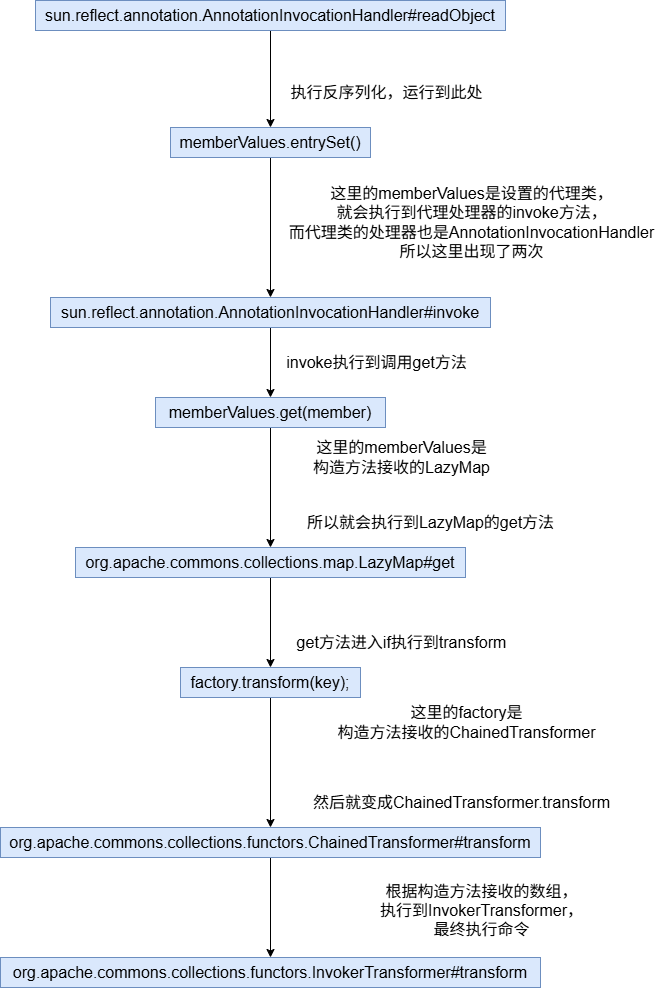

The diagram above was exported from draw.io. Its source (the exported page's mxGraphModel, read from the mxfile embedded in the PNG):
<mxGraphModel dx="2936" dy="1226" grid="1" gridSize="10" guides="1" tooltips="1" connect="1" arrows="1" fold="1" page="1" pageScale="1" pageWidth="827" pageHeight="1169" math="0" shadow="0">
  <root>
    <mxCell id="0" />
    <mxCell id="1" parent="0" />
    <mxCell id="d2YYuHSTHGjBjArzSbB2-37" style="edgeStyle=orthogonalEdgeStyle;rounded=0;orthogonalLoop=1;jettySize=auto;html=1;fontFamily=Helvetica;fontSize=16;fontColor=default;autosize=1;resizable=1;" edge="1" parent="1" source="d2YYuHSTHGjBjArzSbB2-26" target="d2YYuHSTHGjBjArzSbB2-27">
      <mxGeometry relative="1" as="geometry" />
    </mxCell>
    <mxCell id="d2YYuHSTHGjBjArzSbB2-26" value="sun.reflect.annotation.AnnotationInvocationHandler#readObject" style="rounded=0;whiteSpace=wrap;html=1;strokeColor=#6c8ebf;align=center;verticalAlign=middle;fontFamily=Helvetica;fontSize=16;fontColor=default;autosize=1;resizable=1;fillColor=#dae8fc;gradientColor=none;" vertex="1" parent="1">
      <mxGeometry x="19" y="103" width="470" height="30" as="geometry" />
    </mxCell>
    <mxCell id="d2YYuHSTHGjBjArzSbB2-34" style="edgeStyle=orthogonalEdgeStyle;rounded=0;orthogonalLoop=1;jettySize=auto;html=1;fontFamily=Helvetica;fontSize=16;fontColor=default;autosize=1;resizable=1;" edge="1" parent="1" source="d2YYuHSTHGjBjArzSbB2-27" target="d2YYuHSTHGjBjArzSbB2-33">
      <mxGeometry relative="1" as="geometry" />
    </mxCell>
    <mxCell id="d2YYuHSTHGjBjArzSbB2-27" value="memberValues.entrySet()" style="whiteSpace=wrap;html=1;strokeColor=#6c8ebf;align=center;verticalAlign=middle;fontFamily=Helvetica;fontSize=16;fontColor=default;autosize=1;resizable=1;fillColor=#dae8fc;gradientColor=none;" vertex="1" parent="1">
      <mxGeometry x="154" y="230" width="200" height="30" as="geometry" />
    </mxCell>
    <mxCell id="d2YYuHSTHGjBjArzSbB2-32" value="执行反序列化，运行到此处" style="text;html=1;align=center;verticalAlign=middle;resizable=1;points=[];autosize=1;strokeColor=none;fillColor=none;fontFamily=Helvetica;fontSize=16;fontColor=default;" vertex="1" parent="1">
      <mxGeometry x="260" y="180" width="220" height="30" as="geometry" />
    </mxCell>
    <mxCell id="d2YYuHSTHGjBjArzSbB2-43" value="" style="edgeStyle=orthogonalEdgeStyle;rounded=0;orthogonalLoop=1;jettySize=auto;html=1;fontFamily=Helvetica;fontSize=16;fontColor=default;autosize=1;resizable=1;" edge="1" parent="1" source="d2YYuHSTHGjBjArzSbB2-33" target="d2YYuHSTHGjBjArzSbB2-42">
      <mxGeometry relative="1" as="geometry" />
    </mxCell>
    <mxCell id="d2YYuHSTHGjBjArzSbB2-33" value="sun.reflect.annotation.AnnotationInvocationHandler#invoke" style="whiteSpace=wrap;html=1;strokeColor=#6c8ebf;align=center;verticalAlign=middle;fontFamily=Helvetica;fontSize=16;fontColor=default;autosize=1;resizable=1;fillColor=#dae8fc;gradientColor=none;" vertex="1" parent="1">
      <mxGeometry x="34" y="400" width="440" height="30" as="geometry" />
    </mxCell>
    <mxCell id="d2YYuHSTHGjBjArzSbB2-36" value="这里的memberValues是设置的代理类，&lt;div&gt;就会执行到代理处理器的invoke方法，&lt;/div&gt;&lt;div&gt;而代理类的处理器也是&lt;span style=&quot;text-wrap-mode: wrap; background-color: transparent; color: light-dark(rgb(0, 0, 0), rgb(255, 255, 255));&quot;&gt;AnnotationInvocationHandler&lt;/span&gt;&lt;/div&gt;&lt;div&gt;&lt;span style=&quot;text-wrap-mode: wrap; background-color: transparent; color: light-dark(rgb(0, 0, 0), rgb(255, 255, 255));&quot;&gt;所以这里出现了两次&lt;/span&gt;&lt;/div&gt;" style="text;html=1;align=center;verticalAlign=middle;resizable=1;points=[];autosize=1;strokeColor=none;fillColor=none;fontFamily=Helvetica;fontSize=16;fontColor=default;" vertex="1" parent="1">
      <mxGeometry x="260" y="280" width="390" height="90" as="geometry" />
    </mxCell>
    <mxCell id="d2YYuHSTHGjBjArzSbB2-50" value="" style="edgeStyle=orthogonalEdgeStyle;rounded=0;orthogonalLoop=1;jettySize=auto;html=1;fontFamily=Helvetica;fontSize=16;fontColor=default;autosize=1;resizable=1;" edge="1" parent="1" source="d2YYuHSTHGjBjArzSbB2-42" target="d2YYuHSTHGjBjArzSbB2-49">
      <mxGeometry relative="1" as="geometry" />
    </mxCell>
    <mxCell id="d2YYuHSTHGjBjArzSbB2-42" value="memberValues.get(member)" style="whiteSpace=wrap;html=1;fontSize=16;fillColor=#dae8fc;strokeColor=#6c8ebf;autosize=1;resizable=1;gradientColor=none;" vertex="1" parent="1">
      <mxGeometry x="139" y="500" width="230" height="30" as="geometry" />
    </mxCell>
    <mxCell id="d2YYuHSTHGjBjArzSbB2-44" value="invoke执行到调用get方法" style="text;html=1;align=center;verticalAlign=middle;resizable=1;points=[];autosize=1;strokeColor=none;fillColor=none;fontFamily=Helvetica;fontSize=16;fontColor=default;" vertex="1" parent="1">
      <mxGeometry x="260" y="450" width="200" height="30" as="geometry" />
    </mxCell>
    <mxCell id="d2YYuHSTHGjBjArzSbB2-45" value="这里的memberValues是&lt;div&gt;构造方法接收的LazyMap&lt;/div&gt;" style="text;html=1;align=center;verticalAlign=middle;resizable=1;points=[];autosize=1;strokeColor=none;fillColor=none;fontFamily=Helvetica;fontSize=16;fontColor=default;" vertex="1" parent="1">
      <mxGeometry x="285" y="535" width="200" height="50" as="geometry" />
    </mxCell>
    <mxCell id="d2YYuHSTHGjBjArzSbB2-53" value="" style="edgeStyle=orthogonalEdgeStyle;rounded=0;orthogonalLoop=1;jettySize=auto;html=1;fontFamily=Helvetica;fontSize=16;fontColor=default;autosize=1;resizable=1;" edge="1" parent="1" source="d2YYuHSTHGjBjArzSbB2-49" target="d2YYuHSTHGjBjArzSbB2-52">
      <mxGeometry relative="1" as="geometry" />
    </mxCell>
    <mxCell id="d2YYuHSTHGjBjArzSbB2-49" value="org.apache.commons.collections.map.LazyMap#get" style="whiteSpace=wrap;html=1;fontSize=16;fillColor=#dae8fc;strokeColor=#6c8ebf;autosize=1;resizable=1;gradientColor=none;" vertex="1" parent="1">
      <mxGeometry x="59" y="650" width="390" height="30" as="geometry" />
    </mxCell>
    <mxCell id="d2YYuHSTHGjBjArzSbB2-51" value="所以就会执行到LazyMap的get方法" style="text;html=1;align=center;verticalAlign=middle;resizable=1;points=[];autosize=1;strokeColor=none;fillColor=none;fontFamily=Helvetica;fontSize=16;fontColor=default;" vertex="1" parent="1">
      <mxGeometry x="279" y="610" width="270" height="30" as="geometry" />
    </mxCell>
    <mxCell id="d2YYuHSTHGjBjArzSbB2-58" value="" style="edgeStyle=orthogonalEdgeStyle;rounded=0;orthogonalLoop=1;jettySize=auto;html=1;fontFamily=Helvetica;fontSize=16;fontColor=default;autosize=1;resizable=1;" edge="1" parent="1" source="d2YYuHSTHGjBjArzSbB2-52" target="d2YYuHSTHGjBjArzSbB2-57">
      <mxGeometry relative="1" as="geometry" />
    </mxCell>
    <mxCell id="d2YYuHSTHGjBjArzSbB2-52" value="factory.transform(key);" style="whiteSpace=wrap;html=1;fontSize=16;fillColor=#dae8fc;strokeColor=#6c8ebf;autosize=1;resizable=1;gradientColor=none;" vertex="1" parent="1">
      <mxGeometry x="164" y="770" width="180" height="30" as="geometry" />
    </mxCell>
    <mxCell id="d2YYuHSTHGjBjArzSbB2-54" value="get方法进入if执行到transform" style="text;html=1;align=center;verticalAlign=middle;resizable=1;points=[];autosize=1;strokeColor=none;fillColor=none;fontFamily=Helvetica;fontSize=16;fontColor=default;" vertex="1" parent="1">
      <mxGeometry x="270" y="730" width="230" height="30" as="geometry" />
    </mxCell>
    <mxCell id="d2YYuHSTHGjBjArzSbB2-55" value="这里的factory是&lt;div&gt;构造方法接收的ChainedTransformer&lt;/div&gt;" style="text;html=1;align=center;verticalAlign=middle;resizable=1;points=[];autosize=1;strokeColor=none;fillColor=none;fontFamily=Helvetica;fontSize=16;fontColor=default;" vertex="1" parent="1">
      <mxGeometry x="310" y="800" width="280" height="50" as="geometry" />
    </mxCell>
    <mxCell id="d2YYuHSTHGjBjArzSbB2-61" value="" style="edgeStyle=orthogonalEdgeStyle;rounded=0;orthogonalLoop=1;jettySize=auto;html=1;fontFamily=Helvetica;fontSize=16;fontColor=default;autosize=1;resizable=1;" edge="1" parent="1" source="d2YYuHSTHGjBjArzSbB2-57" target="d2YYuHSTHGjBjArzSbB2-60">
      <mxGeometry relative="1" as="geometry" />
    </mxCell>
    <mxCell id="d2YYuHSTHGjBjArzSbB2-57" value="org.apache.commons.collections.functors.ChainedTransformer#transform" style="whiteSpace=wrap;html=1;fontSize=16;fillColor=#dae8fc;strokeColor=#6c8ebf;autosize=1;resizable=1;gradientColor=none;" vertex="1" parent="1">
      <mxGeometry x="-16" y="930" width="540" height="30" as="geometry" />
    </mxCell>
    <mxCell id="d2YYuHSTHGjBjArzSbB2-59" value="然后就变成ChainedTransformer.transform" style="text;html=1;align=center;verticalAlign=middle;resizable=1;points=[];autosize=1;strokeColor=none;fillColor=none;fontFamily=Helvetica;fontSize=16;fontColor=default;" vertex="1" parent="1">
      <mxGeometry x="285" y="890" width="320" height="30" as="geometry" />
    </mxCell>
    <mxCell id="d2YYuHSTHGjBjArzSbB2-60" value="org.apache.commons.collections.functors.InvokerTransformer#transform" style="whiteSpace=wrap;html=1;fontSize=16;fillColor=#dae8fc;strokeColor=#6c8ebf;autosize=1;resizable=1;gradientColor=none;" vertex="1" parent="1">
      <mxGeometry x="-16" y="1060" width="540" height="30" as="geometry" />
    </mxCell>
    <mxCell id="d2YYuHSTHGjBjArzSbB2-62" value="根据构造方法接收的数组，&lt;div&gt;执行到InvokerTransformer，&lt;/div&gt;&lt;div&gt;最终执行命令&lt;/div&gt;" style="text;html=1;align=center;verticalAlign=middle;resizable=1;points=[];autosize=1;strokeColor=none;fillColor=none;fontFamily=Helvetica;fontSize=16;fontColor=default;" vertex="1" parent="1">
      <mxGeometry x="350" y="978" width="230" height="70" as="geometry" />
    </mxCell>
  </root>
</mxGraphModel>